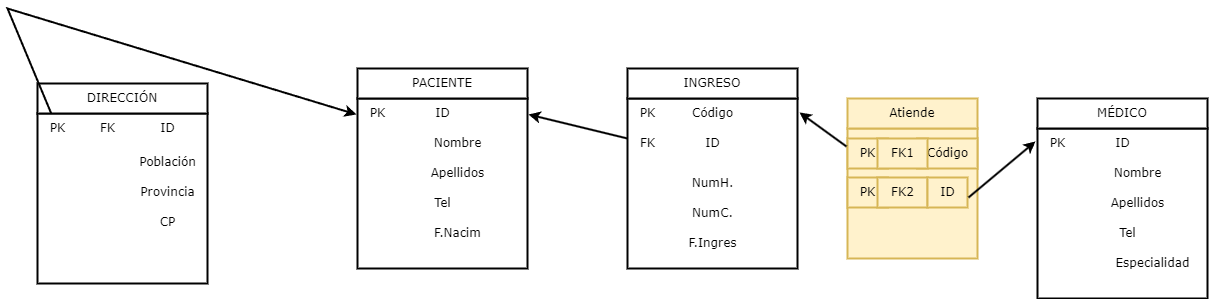

The diagram above was exported from draw.io. Its source (the exported page's mxGraphModel, read from the mxfile embedded in the PNG):
<mxGraphModel dx="2396" dy="1905" grid="1" gridSize="10" guides="1" tooltips="1" connect="1" arrows="1" fold="1" page="0" pageScale="1" pageWidth="1169" pageHeight="827" math="0" shadow="0">
  <root>
    <mxCell id="0" />
    <mxCell id="1" parent="0" />
    <mxCell id="ZVQWpCRBHmWW-HPbkQY--1" value="" style="whiteSpace=wrap;html=1;aspect=fixed;strokeWidth=2;fontFamily=Verdana;" parent="1" vertex="1">
      <mxGeometry x="40" y="60" width="170" height="170" as="geometry" />
    </mxCell>
    <mxCell id="ZVQWpCRBHmWW-HPbkQY--2" value="PACIENTE" style="rounded=0;whiteSpace=wrap;html=1;strokeWidth=2;fontFamily=Verdana;" parent="1" vertex="1">
      <mxGeometry x="40" y="30" width="170" height="30" as="geometry" />
    </mxCell>
    <mxCell id="ZVQWpCRBHmWW-HPbkQY--3" value="" style="whiteSpace=wrap;html=1;aspect=fixed;strokeWidth=2;fontFamily=Verdana;" parent="1" vertex="1">
      <mxGeometry x="310" y="60" width="170" height="170" as="geometry" />
    </mxCell>
    <mxCell id="ZVQWpCRBHmWW-HPbkQY--4" value="INGRESO" style="rounded=0;whiteSpace=wrap;html=1;strokeWidth=2;fontFamily=Verdana;" parent="1" vertex="1">
      <mxGeometry x="310" y="30" width="170" height="30" as="geometry" />
    </mxCell>
    <mxCell id="ZVQWpCRBHmWW-HPbkQY--5" value="" style="whiteSpace=wrap;html=1;aspect=fixed;strokeWidth=2;fontFamily=Verdana;" parent="1" vertex="1">
      <mxGeometry x="-280" y="75" width="170" height="170" as="geometry" />
    </mxCell>
    <mxCell id="ZVQWpCRBHmWW-HPbkQY--6" value="DIRECCIÓN" style="rounded=0;whiteSpace=wrap;html=1;strokeWidth=2;fontFamily=Verdana;" parent="1" vertex="1">
      <mxGeometry x="-280" y="45" width="170" height="30" as="geometry" />
    </mxCell>
    <mxCell id="ZVQWpCRBHmWW-HPbkQY--7" value="" style="whiteSpace=wrap;html=1;aspect=fixed;strokeWidth=2;fontFamily=Verdana;" parent="1" vertex="1">
      <mxGeometry x="720" y="90" width="170" height="170" as="geometry" />
    </mxCell>
    <mxCell id="ZVQWpCRBHmWW-HPbkQY--8" value="MÉDICO" style="rounded=0;whiteSpace=wrap;html=1;strokeWidth=2;fontFamily=Verdana;" parent="1" vertex="1">
      <mxGeometry x="720" y="60" width="170" height="30" as="geometry" />
    </mxCell>
    <mxCell id="ZVQWpCRBHmWW-HPbkQY--9" value="PK" style="text;html=1;align=center;verticalAlign=middle;resizable=0;points=[];autosize=1;strokeColor=none;fillColor=none;strokeWidth=2;fontFamily=Verdana;" parent="1" vertex="1">
      <mxGeometry x="40" y="60" width="40" height="30" as="geometry" />
    </mxCell>
    <mxCell id="ZVQWpCRBHmWW-HPbkQY--10" value="ID" style="text;html=1;align=center;verticalAlign=middle;resizable=0;points=[];autosize=1;strokeColor=none;fillColor=none;strokeWidth=2;fontFamily=Verdana;" parent="1" vertex="1">
      <mxGeometry x="105" y="60" width="40" height="30" as="geometry" />
    </mxCell>
    <mxCell id="ZVQWpCRBHmWW-HPbkQY--11" value="Nombre" style="text;html=1;align=center;verticalAlign=middle;resizable=0;points=[];autosize=1;strokeColor=none;fillColor=none;strokeWidth=2;fontFamily=Verdana;" parent="1" vertex="1">
      <mxGeometry x="105" y="90" width="70" height="30" as="geometry" />
    </mxCell>
    <mxCell id="ZVQWpCRBHmWW-HPbkQY--12" value="Apellidos" style="text;html=1;align=center;verticalAlign=middle;resizable=0;points=[];autosize=1;strokeColor=none;fillColor=none;strokeWidth=2;fontFamily=Verdana;" parent="1" vertex="1">
      <mxGeometry x="100" y="120" width="80" height="30" as="geometry" />
    </mxCell>
    <mxCell id="ZVQWpCRBHmWW-HPbkQY--13" value="Tel" style="text;html=1;align=center;verticalAlign=middle;resizable=0;points=[];autosize=1;strokeColor=none;fillColor=none;strokeWidth=2;fontFamily=Verdana;" parent="1" vertex="1">
      <mxGeometry x="105" y="150" width="40" height="30" as="geometry" />
    </mxCell>
    <mxCell id="ZVQWpCRBHmWW-HPbkQY--14" value="F.Nacim" style="text;html=1;align=center;verticalAlign=middle;resizable=0;points=[];autosize=1;strokeColor=none;fillColor=none;strokeWidth=2;fontFamily=Verdana;" parent="1" vertex="1">
      <mxGeometry x="105" y="180" width="70" height="30" as="geometry" />
    </mxCell>
    <mxCell id="ZVQWpCRBHmWW-HPbkQY--15" value="PK" style="text;html=1;align=center;verticalAlign=middle;resizable=0;points=[];autosize=1;strokeColor=none;fillColor=none;strokeWidth=2;fontFamily=Verdana;" parent="1" vertex="1">
      <mxGeometry x="-280" y="75" width="40" height="30" as="geometry" />
    </mxCell>
    <mxCell id="ZVQWpCRBHmWW-HPbkQY--17" value="FK" style="text;html=1;align=center;verticalAlign=middle;resizable=0;points=[];autosize=1;strokeColor=none;fillColor=none;strokeWidth=2;fontFamily=Verdana;" parent="1" vertex="1">
      <mxGeometry x="-230" y="75" width="40" height="30" as="geometry" />
    </mxCell>
    <mxCell id="ZVQWpCRBHmWW-HPbkQY--18" value="ID" style="text;html=1;align=center;verticalAlign=middle;resizable=0;points=[];autosize=1;strokeColor=none;fillColor=none;strokeWidth=2;fontFamily=Verdana;" parent="1" vertex="1">
      <mxGeometry x="-170" y="75" width="40" height="30" as="geometry" />
    </mxCell>
    <mxCell id="ZVQWpCRBHmWW-HPbkQY--19" value="Población" style="text;html=1;align=center;verticalAlign=middle;resizable=0;points=[];autosize=1;strokeColor=none;fillColor=none;strokeWidth=2;fontFamily=Verdana;" parent="1" vertex="1">
      <mxGeometry x="-190" y="109" width="80" height="30" as="geometry" />
    </mxCell>
    <mxCell id="ZVQWpCRBHmWW-HPbkQY--20" value="Provincia" style="text;html=1;align=center;verticalAlign=middle;resizable=0;points=[];autosize=1;strokeColor=none;fillColor=none;strokeWidth=2;fontFamily=Verdana;" parent="1" vertex="1">
      <mxGeometry x="-190" y="139" width="80" height="30" as="geometry" />
    </mxCell>
    <mxCell id="ZVQWpCRBHmWW-HPbkQY--21" value="CP" style="text;html=1;align=center;verticalAlign=middle;resizable=0;points=[];autosize=1;strokeColor=none;fillColor=none;strokeWidth=2;fontFamily=Verdana;" parent="1" vertex="1">
      <mxGeometry x="-170" y="169" width="40" height="30" as="geometry" />
    </mxCell>
    <mxCell id="ZVQWpCRBHmWW-HPbkQY--22" value="PK" style="text;html=1;align=center;verticalAlign=middle;resizable=0;points=[];autosize=1;strokeColor=none;fillColor=none;strokeWidth=2;fontFamily=Verdana;" parent="1" vertex="1">
      <mxGeometry x="310" y="60" width="40" height="30" as="geometry" />
    </mxCell>
    <mxCell id="ZVQWpCRBHmWW-HPbkQY--23" value="Código" style="text;html=1;align=center;verticalAlign=middle;resizable=0;points=[];autosize=1;strokeColor=none;fillColor=none;strokeWidth=2;fontFamily=Verdana;" parent="1" vertex="1">
      <mxGeometry x="365" y="60" width="60" height="30" as="geometry" />
    </mxCell>
    <mxCell id="ZVQWpCRBHmWW-HPbkQY--24" value="FK" style="text;html=1;align=center;verticalAlign=middle;resizable=0;points=[];autosize=1;strokeColor=none;fillColor=none;strokeWidth=2;fontFamily=Verdana;" parent="1" vertex="1">
      <mxGeometry x="310" y="90" width="40" height="30" as="geometry" />
    </mxCell>
    <mxCell id="ZVQWpCRBHmWW-HPbkQY--25" value="ID" style="text;html=1;align=center;verticalAlign=middle;resizable=0;points=[];autosize=1;strokeColor=none;fillColor=none;strokeWidth=2;fontFamily=Verdana;" parent="1" vertex="1">
      <mxGeometry x="375" y="90" width="40" height="30" as="geometry" />
    </mxCell>
    <mxCell id="ZVQWpCRBHmWW-HPbkQY--26" value="NumH." style="text;html=1;align=center;verticalAlign=middle;resizable=0;points=[];autosize=1;strokeColor=none;fillColor=none;strokeWidth=2;fontFamily=Verdana;" parent="1" vertex="1">
      <mxGeometry x="360" y="130" width="70" height="30" as="geometry" />
    </mxCell>
    <mxCell id="ZVQWpCRBHmWW-HPbkQY--27" value="NumC." style="text;html=1;align=center;verticalAlign=middle;resizable=0;points=[];autosize=1;strokeColor=none;fillColor=none;strokeWidth=2;fontFamily=Verdana;" parent="1" vertex="1">
      <mxGeometry x="365" y="160" width="60" height="30" as="geometry" />
    </mxCell>
    <mxCell id="ZVQWpCRBHmWW-HPbkQY--28" value="F.Ingres" style="text;html=1;align=center;verticalAlign=middle;resizable=0;points=[];autosize=1;strokeColor=none;fillColor=none;strokeWidth=2;fontFamily=Verdana;" parent="1" vertex="1">
      <mxGeometry x="360" y="190" width="70" height="30" as="geometry" />
    </mxCell>
    <mxCell id="ZVQWpCRBHmWW-HPbkQY--30" value="PK" style="text;html=1;align=center;verticalAlign=middle;resizable=0;points=[];autosize=1;strokeColor=none;fillColor=none;strokeWidth=2;fontFamily=Verdana;" parent="1" vertex="1">
      <mxGeometry x="720" y="90" width="40" height="30" as="geometry" />
    </mxCell>
    <mxCell id="ZVQWpCRBHmWW-HPbkQY--31" value="ID" style="text;html=1;align=center;verticalAlign=middle;resizable=0;points=[];autosize=1;strokeColor=none;fillColor=none;strokeWidth=2;fontFamily=Verdana;" parent="1" vertex="1">
      <mxGeometry x="785" y="90" width="40" height="30" as="geometry" />
    </mxCell>
    <mxCell id="ZVQWpCRBHmWW-HPbkQY--32" value="Nombre" style="text;html=1;align=center;verticalAlign=middle;resizable=0;points=[];autosize=1;strokeColor=none;fillColor=none;strokeWidth=2;fontFamily=Verdana;" parent="1" vertex="1">
      <mxGeometry x="785" y="120" width="70" height="30" as="geometry" />
    </mxCell>
    <mxCell id="ZVQWpCRBHmWW-HPbkQY--33" value="Apellidos" style="text;html=1;align=center;verticalAlign=middle;resizable=0;points=[];autosize=1;strokeColor=none;fillColor=none;strokeWidth=2;fontFamily=Verdana;" parent="1" vertex="1">
      <mxGeometry x="780" y="150" width="80" height="30" as="geometry" />
    </mxCell>
    <mxCell id="ZVQWpCRBHmWW-HPbkQY--34" value="Tel" style="text;html=1;align=center;verticalAlign=middle;resizable=0;points=[];autosize=1;strokeColor=none;fillColor=none;strokeWidth=2;fontFamily=Verdana;" parent="1" vertex="1">
      <mxGeometry x="790" y="180" width="40" height="30" as="geometry" />
    </mxCell>
    <mxCell id="ZVQWpCRBHmWW-HPbkQY--35" value="Especialidad" style="text;html=1;align=center;verticalAlign=middle;resizable=0;points=[];autosize=1;strokeColor=none;fillColor=none;strokeWidth=2;fontFamily=Verdana;" parent="1" vertex="1">
      <mxGeometry x="785" y="210" width="100" height="30" as="geometry" />
    </mxCell>
    <mxCell id="ZVQWpCRBHmWW-HPbkQY--36" value="" style="rounded=0;whiteSpace=wrap;html=1;fillColor=#fff2cc;strokeColor=#d6b656;strokeWidth=2;fontFamily=Verdana;" parent="1" vertex="1">
      <mxGeometry x="530" y="90" width="130" height="130" as="geometry" />
    </mxCell>
    <mxCell id="ZVQWpCRBHmWW-HPbkQY--37" value="Atiende" style="rounded=0;whiteSpace=wrap;html=1;fillColor=#fff2cc;strokeColor=#d6b656;strokeWidth=2;fontFamily=Verdana;" parent="1" vertex="1">
      <mxGeometry x="530" y="60" width="130" height="30" as="geometry" />
    </mxCell>
    <mxCell id="ZVQWpCRBHmWW-HPbkQY--38" value="PK" style="text;html=1;align=center;verticalAlign=middle;resizable=0;points=[];autosize=1;strokeColor=#d6b656;fillColor=#fff2cc;strokeWidth=2;fontFamily=Verdana;" parent="1" vertex="1">
      <mxGeometry x="530" y="100" width="40" height="30" as="geometry" />
    </mxCell>
    <mxCell id="ZVQWpCRBHmWW-HPbkQY--39" value="Código" style="text;html=1;align=center;verticalAlign=middle;resizable=0;points=[];autosize=1;strokeColor=#d6b656;fillColor=#fff2cc;strokeWidth=2;fontFamily=Verdana;" parent="1" vertex="1">
      <mxGeometry x="600" y="100" width="60" height="30" as="geometry" />
    </mxCell>
    <mxCell id="ZVQWpCRBHmWW-HPbkQY--40" value="PK" style="text;html=1;align=center;verticalAlign=middle;resizable=0;points=[];autosize=1;strokeColor=#d6b656;fillColor=#fff2cc;strokeWidth=2;fontFamily=Verdana;" parent="1" vertex="1">
      <mxGeometry x="530" y="139" width="40" height="30" as="geometry" />
    </mxCell>
    <mxCell id="ZVQWpCRBHmWW-HPbkQY--42" value="FK1" style="text;html=1;align=center;verticalAlign=middle;resizable=0;points=[];autosize=1;strokeColor=#d6b656;fillColor=#fff2cc;strokeWidth=2;fontFamily=Verdana;" parent="1" vertex="1">
      <mxGeometry x="560" y="100" width="50" height="30" as="geometry" />
    </mxCell>
    <mxCell id="ZVQWpCRBHmWW-HPbkQY--43" value="FK2" style="text;html=1;align=center;verticalAlign=middle;resizable=0;points=[];autosize=1;strokeColor=#d6b656;fillColor=#fff2cc;strokeWidth=2;fontFamily=Verdana;" parent="1" vertex="1">
      <mxGeometry x="560" y="139" width="50" height="30" as="geometry" />
    </mxCell>
    <mxCell id="ZVQWpCRBHmWW-HPbkQY--44" value="ID" style="text;html=1;align=center;verticalAlign=middle;resizable=0;points=[];autosize=1;strokeColor=#d6b656;fillColor=#fff2cc;strokeWidth=2;fontFamily=Verdana;" parent="1" vertex="1">
      <mxGeometry x="610" y="139" width="40" height="30" as="geometry" />
    </mxCell>
    <mxCell id="i7oPs2nX7hivicIdyhVt-1" value="" style="endArrow=classic;html=1;rounded=0;exitX=1.025;exitY=0.667;exitDx=0;exitDy=0;entryX=-0.05;entryY=0.433;entryDx=0;entryDy=0;entryPerimeter=0;exitPerimeter=0;strokeWidth=2;fontFamily=Verdana;" parent="1" source="ZVQWpCRBHmWW-HPbkQY--44" target="ZVQWpCRBHmWW-HPbkQY--30" edge="1">
      <mxGeometry width="50" height="50" relative="1" as="geometry">
        <mxPoint x="630" y="430" as="sourcePoint" />
        <mxPoint x="680" y="380" as="targetPoint" />
      </mxGeometry>
    </mxCell>
    <mxCell id="i7oPs2nX7hivicIdyhVt-2" value="" style="endArrow=classic;html=1;rounded=0;exitX=-0.025;exitY=0.267;exitDx=0;exitDy=0;exitPerimeter=0;entryX=1.012;entryY=0.082;entryDx=0;entryDy=0;entryPerimeter=0;strokeWidth=2;fontFamily=Verdana;" parent="1" source="ZVQWpCRBHmWW-HPbkQY--38" target="ZVQWpCRBHmWW-HPbkQY--3" edge="1">
      <mxGeometry width="50" height="50" relative="1" as="geometry">
        <mxPoint x="710" y="430" as="sourcePoint" />
        <mxPoint x="760" y="380" as="targetPoint" />
      </mxGeometry>
    </mxCell>
    <mxCell id="i7oPs2nX7hivicIdyhVt-3" value="" style="endArrow=classic;html=1;rounded=0;exitX=0;exitY=0.333;exitDx=0;exitDy=0;exitPerimeter=0;entryX=1.006;entryY=0.094;entryDx=0;entryDy=0;entryPerimeter=0;strokeWidth=2;fontFamily=Verdana;" parent="1" source="ZVQWpCRBHmWW-HPbkQY--24" target="ZVQWpCRBHmWW-HPbkQY--1" edge="1">
      <mxGeometry width="50" height="50" relative="1" as="geometry">
        <mxPoint x="710" y="430" as="sourcePoint" />
        <mxPoint x="760" y="380" as="targetPoint" />
      </mxGeometry>
    </mxCell>
    <mxCell id="i7oPs2nX7hivicIdyhVt-6" value="" style="endArrow=classic;html=1;rounded=0;entryX=-0.006;entryY=0.094;entryDx=0;entryDy=0;entryPerimeter=0;strokeWidth=2;fontFamily=Verdana;" parent="1" source="ZVQWpCRBHmWW-HPbkQY--15" target="ZVQWpCRBHmWW-HPbkQY--1" edge="1">
      <mxGeometry width="50" height="50" relative="1" as="geometry">
        <mxPoint x="280" y="430" as="sourcePoint" />
        <mxPoint x="330" y="380" as="targetPoint" />
        <Array as="points">
          <mxPoint x="-310" y="-30" />
        </Array>
      </mxGeometry>
    </mxCell>
  </root>
</mxGraphModel>